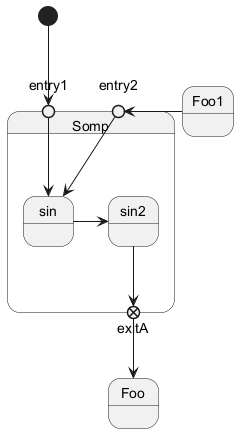

The diagram above was rendered by PlantUML. Its source (embedded in the PNG):
@startuml
state Somp {
  state entry1 <<entryPoint>>
  state entry2 <<entryPoint>>
  state sin
  state exitA <<exitPoint>>

  entry1 --> sin
  entry2 -> sin
  sin -> sin2
  sin2 --> exitA
}

[*] --> entry1
exitA --> Foo
Foo1 -> entry2
@enduml